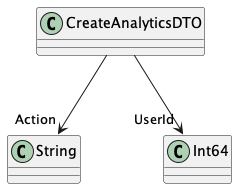

The diagram above was rendered by PlantUML. Its source (embedded in the PNG):
@startuml
class CreateAnalyticsDTO {
}
CreateAnalyticsDTO --> "Action" String
CreateAnalyticsDTO --> "UserId" Int64
@enduml